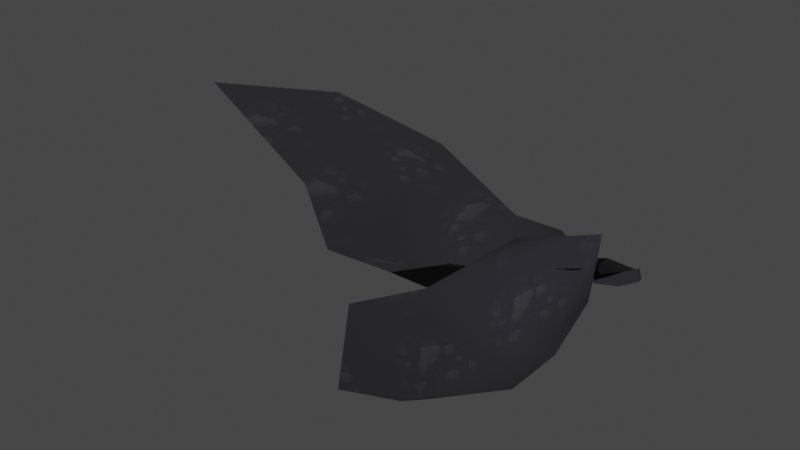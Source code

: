 # Source: ceiling_curve_west.blend  (saved by Blender 3.4.6; exported with 4.5.12 LTS)
import bpy
from mathutils import Matrix  # noqa: F401  (used for matrix-valued properties, if any)

bpy.ops.wm.read_factory_settings(use_empty=True)
scene = bpy.context.scene
scene.name = 'Scene'

# ---- collections
col_collection = bpy.data.collections.new('Collection'); scene.collection.children.link(col_collection)

# ---- images (referenced by path relative to the original .blend; pixels are not part of the script)
import os
ASSET_DIR = os.environ.get("B2B_ASSET_DIR", "")  # directory of the original .blend (textures are referenced by path, not embedded)
HERE = os.path.dirname(os.path.abspath(__file__))  # packed textures are extracted next to this script under _unpacked/

def load_image(name, relpath, width, height, colorspace="sRGB"):
    """Load a texture the original file referenced (path relative to the .blend, or extracted next to this script)."""
    p = next((c for c in (os.path.join(HERE, relpath), os.path.join(ASSET_DIR, relpath)) if relpath and os.path.exists(c)), "")
    if p:
        img = bpy.data.images.load(p, check_existing=True)
        img.name = name
    else:  # same state as the original file: an image datablock whose file is absent (Cycles renders it pink)
        img = bpy.data.images.new(name, width, height)
        img.source = "FILE"
        img.filepath = "//" + (relpath or name)
    img.colorspace_settings.name = colorspace
    return img
img_image_0 = load_image('Image_0', '_unpacked/Image_0.df951193.png', 128, 128, 'sRGB')

# ---- materials (node trees are filled in below, after node groups)
mat_ceiling = bpy.data.materials.new('ceiling')
mat_ceiling.use_backface_culling = True
mat_ceiling.use_transparent_shadow = False

# ---- material node trees
mat_ceiling.use_nodes = True; mat_ceiling.node_tree.nodes.clear()
_N = mat_ceiling.node_tree.nodes; _L = mat_ceiling.node_tree.links
n0 = _N.new('ShaderNodeBsdfPrincipled'); n0.name = 'Principled BSDF'; n0.location = (10, 300)
n0.distribution = 'GGX'
n0.subsurface_method = 'RANDOM_WALK_SKIN'
n0.inputs[2].default_value = 1.0
n0.inputs[27].default_value = (0.0, 0.0, 0.0, 1.0)
n0.inputs[28].default_value = 1.0
n1 = _N.new('ShaderNodeOutputMaterial'); n1.name = 'Material Output'; n1.location = (320, 270)
n2 = _N.new('ShaderNodeTexImage'); n2.name = 'Image Texture'; n2.location = (-440, 210)
n2.label = 'BASE COLOR'
n2.image = img_image_0
_L.new(n0.outputs[0], n1.inputs[0])
_L.new(n2.outputs[0], n0.inputs[0])
_L.new(n2.outputs[1], n0.inputs[4])
n1.is_active_output = True

# ---- world
world_world = bpy.data.worlds.new('World'); scene.world = world_world
world_world.use_nodes = True; world_world.node_tree.nodes.clear()
_N = world_world.node_tree.nodes; _L = world_world.node_tree.links
n0 = _N.new('ShaderNodeOutputWorld'); n0.name = 'World Output'; n0.location = (300, 300)
n1 = _N.new('ShaderNodeBackground'); n1.name = 'Background'; n1.location = (10, 300)
n1.inputs[0].default_value = (0.05088, 0.05088, 0.05088, 1.0)
_L.new(n1.outputs[0], n0.inputs[0])
n0.is_active_output = True
world_world.color = (0.05088, 0.05088, 0.05088)
world_world.use_sun_shadow = False
world_world.sun_shadow_jitter_overblur = 0.0

# ---- meshes
me_rsrc_world_prop_outershell_arcade_ceiling_curve_west_mesh_0 = bpy.data.meshes.new('rsrc.world.prop.outershell.arcade.ceiling_curve_west-Mesh[0]')
me_rsrc_world_prop_outershell_arcade_ceiling_curve_west_mesh_0.from_pydata([(2.774, 0.006239, 3.621), (3.781, -0.5, 4.91), (3.781, -0.5, 4.688), (3.877, 0.006239, 4.691), (3.877, 0.006239, 5.0), (3.284, -0.5, 3.999), (3.5, 0.006239, 3.999), (3.501, -0.5, 4.216), (3.402, -0.5, 4.095), (-0.504, 0.006239, 3.621), (1.034, 0.006239, 3.621), (-0.504, -0.9808, 3.808), (-0.504, -0.5, 3.719), (1.067, -0.5, 3.719), (1.169, -1.752, 3.507), (2.737, -0.5, 3.719), (-0.5889, -1.97, 3.084), (-4.93, -3.381, 4.071), (0.03541, -2.725, 1.827), (-2.0, -3.369, 0.6603), (-6.864, -6.188, 0.2457), (-2.877, -4.208, -0.6947), (-7.858, -7.779, -4.899), (-3.433, -5.379, -5.162), (-1.455, -4.07, -6.245), (-0.9271, -2.818, -3.535), (0.936, -4.027, -6.031), (0.6097, -2.369, -3.811), (2.336, -4.351, -4.926), (1.872, -3.09, -2.709), (0.6725, -2.315, -2.957), (1.782, -1.966, -1.407), (4.395, -3.061, -0.6251), (1.053, -1.849, -1.874), (-0.7511, -2.401, -2.633), (1.116, -1.828, -1.593), (0.6236, -2.163, -1.04), (1.045, -1.728, 0.06058), (1.676, -1.989, 0.928), (2.468, -1.223, 3.094), (3.327, -0.9404, 2.854), (3.693, -1.889, 2.498), (3.093, -1.823, 2.123), (2.316, -1.975, 0.4221), (1.982, -1.579, -0.2053), (1.937, -1.604, -0.4777), (1.678, -3.362, -5.19), (3.125, -4.53, -2.584), (4.16, -3.541, 1.122), (3.789, -2.383, -3.048), (4.594, -2.267, -1.35), (5.804, -3.184, -2.449), (5.099, -2.176, -3.041), (5.761, -2.095, -4.112), (4.561, -1.691, -3.992), (4.556, -1.477, -4.667), (5.734, -2.045, -6.301), (3.299, -2.052, -4.464), (3.189, -2.786, -6.138), (2.032, -4.756, -9.077), (4.148, -2.071, -8.298), (3.736, -3.928, -11.41), (4.756, -3.32, -10.13), (4.357, -1.941, -6.514)], [], [(0, 15, 13), (4, 1, 2), (2, 3, 4), (15, 6, 5), (6, 15, 0), (6, 7, 8), (2, 6, 3), (6, 2, 7), (5, 6, 8), (12, 9, 10), (10, 13, 12), (13, 10, 0), (11, 12, 13), (13, 14, 11), (15, 14, 13), (16, 11, 14), (11, 16, 17), (14, 18, 16), (16, 18, 17), (19, 17, 18), (17, 19, 20), (19, 21, 20), (22, 20, 21), (21, 23, 22), (24, 23, 21), (21, 25, 24), (26, 24, 25), (25, 27, 26), (28, 26, 27), (27, 29, 28), (25, 30, 27), (29, 27, 30), (29, 30, 31), (31, 32, 29), (31, 30, 33), (34, 33, 30), (30, 25, 34), (21, 34, 25), (34, 35, 33), (31, 33, 35), (35, 34, 36), (36, 31, 35), (19, 36, 34), (34, 21, 19), (19, 37, 36), (31, 36, 37), (37, 19, 18), (18, 38, 37), (18, 39, 38), (18, 14, 39), (14, 15, 39), (39, 15, 40), (8, 40, 15), (2, 40, 8), (40, 2, 41), (41, 42, 40), (40, 42, 39), (42, 38, 39), (42, 41, 32), (38, 42, 43), (32, 43, 42), (43, 37, 38), (32, 44, 43), (37, 43, 44), (32, 45, 44), (37, 44, 45), (32, 31, 45), (37, 45, 31), (46, 47, 48), (46, 48, 49), (48, 50, 49), (51, 50, 48), (51, 52, 50), (50, 52, 49), (51, 53, 52), (54, 52, 53), (54, 49, 52), (53, 55, 54), (53, 56, 55), (54, 55, 57), (49, 54, 57), (46, 49, 57), (57, 55, 58), (57, 58, 46), (58, 59, 46), (59, 58, 60), (59, 60, 61), (62, 61, 60), (60, 56, 62), (63, 60, 58), (56, 60, 63), (55, 63, 58), (56, 63, 55)])
me_rsrc_world_prop_outershell_arcade_ceiling_curve_west_mesh_0.polygons.foreach_set('use_smooth', [0, 1, 0, 0, 1, 1, 0, 0, 0, 0, 0, 0, 1, 1, 1, 1, 1, 1, 1, 1, 1, 1, 1, 1, 1, 1, 1, 1, 1, 1, 1, 1, 1, 1, 1, 1, 1, 1, 1, 1, 1, 1, 1, 1, 1, 1, 1, 1, 1, 1, 1, 1, 1, 1, 1, 1, 1, 1, 1, 1, 1, 1, 1, 1, 1, 1, 1, 1, 1, 1, 1, 1, 1, 1, 1, 1, 1, 1, 1, 1, 1, 1, 1, 1, 1, 1, 1, 1, 1, 1, 1, 1, 1])
_uv = me_rsrc_world_prop_outershell_arcade_ceiling_curve_west_mesh_0.uv_layers.new(name='UVMap')
_uv.uv.foreach_set('vector', [0.5613, -0.06313, 0.56, 0.03543, 0.3015, 0.06236, 0.885, -0.02008, 0.8536, 0.07116, 0.8289, 0.06135, 0.8289, 0.06135, 0.8507, -0.03368, 0.885, -0.02008, 0.56, 0.03543, 0.7158, -0.05816, 0.6757, 0.03898, 0.7158, -0.05816, 0.56, 0.03543, 0.5613, -0.06313, 0.7158, -0.05816, 0.7333, 0.04505, 0.7046, 0.04131, 0.8289, 0.06135, 0.7158, -0.05816, 0.8507, -0.03368, 0.7158, -0.05816, 0.8289, 0.06135, 0.7333, 0.04505, 0.6757, 0.03898, 0.7158, -0.05816, 0.7046, 0.04131, 0.05818, 0.08768, 0.05385, -0.01029, 0.292, -0.03508, 0.292, -0.03508, 0.3015, 0.06236, 0.05818, 0.08768, 0.3015, 0.06236, 0.292, -0.03508, 0.5613, -0.06313, 1.146, -0.3342, 1.159, -0.319, 1.122, 0.1973, 1.122, 0.1973, 1.011, 0.1766, 1.146, -0.3342, 1.082, 0.7461, 1.011, 0.1766, 1.122, 0.1973, 0.968, -0.4233, 1.146, -0.3342, 1.011, 0.1766, 1.146, -0.3342, 0.968, -0.4233, 1.157, -1.87, 1.011, 0.1766, 0.6957, -0.2881, 0.968, -0.4233, 0.968, -0.4233, 0.6957, -0.2881, 1.157, -1.87, 0.5084, -1.02, 1.157, -1.87, 0.6957, -0.2881, 1.157, -1.87, 0.5084, -1.02, 0.3896, -2.738, 0.5084, -1.02, 0.2503, -1.384, 0.3896, -2.738, -0.5532, -3.295, 0.3896, -2.738, 0.2503, -1.384, 0.2503, -1.384, -0.5635, -1.758, -0.5532, -3.295, -0.7184, -1.095, -0.5635, -1.758, 0.2503, -1.384, 0.2503, -1.384, -0.1979, -0.7847, -0.7184, -1.095, -0.7363, -0.3004, -0.7184, -1.095, -0.1979, -0.7847, -0.1979, -0.7847, -0.2551, -0.2718, -0.7363, -0.3004, -0.6005, 0.184, -0.7363, -0.3004, -0.2551, -0.2718, -0.2551, -0.2718, -0.1396, 0.1522, -0.6005, 0.184, -0.1979, -0.7847, -0.1083, -0.221, -0.2551, -0.2718, -0.1396, 0.1522, -0.2551, -0.2718, -0.1083, -0.221, -0.1396, 0.1522, -0.1083, -0.221, 0.1488, 0.2079, 0.1488, 0.2079, 0.1562, 1.051, -0.1396, 0.1522, 0.1488, 0.2079, -0.1083, -0.221, 0.09369, -0.04274, -0.02451, -0.6814, 0.09369, -0.04274, -0.1083, -0.221, -0.1083, -0.221, -0.1979, -0.7847, -0.02451, -0.6814, 0.2503, -1.384, -0.02451, -0.6814, -0.1979, -0.7847, -0.02451, -0.6814, 0.1411, -0.01205, 0.09369, -0.04274, 0.1488, 0.2079, 0.09369, -0.04274, 0.1411, -0.01205, 0.1411, -0.01205, -0.02451, -0.6814, 0.2273, -0.1681, 0.2273, -0.1681, 0.1488, 0.2079, 0.1411, -0.01205, 0.5084, -1.02, 0.2273, -0.1681, -0.02451, -0.6814, -0.02451, -0.6814, 0.2503, -1.384, 0.5084, -1.02, 0.5084, -1.02, 0.4295, 0.02315, 0.2273, -0.1681, 0.1488, 0.2079, 0.2273, -0.1681, 0.4295, 0.02315, 0.4295, 0.02315, 0.5084, -1.02, 0.6957, -0.2881, 0.6957, -0.2881, 0.5468, 0.2493, 0.4295, 0.02315, 0.6957, -0.2881, 0.9405, 0.6096, 0.5468, 0.2493, 0.6957, -0.2881, 1.011, 0.1766, 0.9405, 0.6096, 1.011, 0.1766, 1.082, 0.7461, 0.9405, 0.6096, 0.9405, 0.6096, 1.082, 0.7461, 0.8957, 0.8948, 1.13, 0.9768, 0.8957, 0.8948, 1.082, 0.7461, 1.222, 1.121, 0.8957, 0.8948, 1.13, 0.9768, 0.8957, 0.8948, 1.222, 1.121, 0.7715, 0.9675, 0.7715, 0.9675, 0.7259, 0.7604, 0.8957, 0.8948, 0.8957, 0.8948, 0.7259, 0.7604, 0.9405, 0.6096, 0.7259, 0.7604, 0.5468, 0.2493, 0.9405, 0.6096, 0.7259, 0.7604, 0.7715, 0.9675, 0.1562, 1.051, 0.5468, 0.2493, 0.7259, 0.7604, 0.4465, 0.4432, 0.1562, 1.051, 0.4465, 0.4432, 0.7259, 0.7604, 0.4465, 0.4432, 0.4295, 0.02315, 0.5468, 0.2493, 0.1562, 1.051, 0.3708, 0.3277, 0.4465, 0.4432, 0.4295, 0.02315, 0.4465, 0.4432, 0.3708, 0.3277, 0.1562, 1.051, 0.3242, 0.303, 0.3708, 0.3277, 0.4295, 0.02315, 0.3708, 0.3277, 0.3242, 0.303, 0.1562, 1.051, 0.1488, 0.2079, 0.3242, 0.303, 0.4295, 0.02315, 0.3242, 0.303, 0.1488, 0.2079, -0.9313, -1.421, -1.563, -1.037, -2.412, -0.6616, -0.9313, -1.421, -2.412, -0.6616, -1.444, -0.6046, -2.412, -0.6616, -1.843, -0.3357, -1.444, -0.6046, -1.625, 0.07091, -1.843, -0.3357, -2.412, -0.6616, -1.625, 0.07091, -1.466, -0.09739, -1.843, -0.3357, -1.843, -0.3357, -1.466, -0.09739, -1.444, -0.6046, -1.625, 0.07091, -1.233, 0.1834, -1.466, -0.09739, -1.235, -0.2369, -1.466, -0.09739, -1.233, 0.1834, -1.235, -0.2369, -1.444, -0.6046, -1.466, -0.09739, -1.233, 0.1834, -1.079, -0.2046, -1.235, -0.2369, -1.233, 0.1834, -0.7341, 0.2312, -1.079, -0.2046, -1.235, -0.2369, -1.079, -0.2046, -1.11, -0.7267, -1.444, -0.6046, -1.235, -0.2369, -1.11, -0.7267, -0.9313, -1.421, -1.444, -0.6046, -1.11, -0.7267, -1.11, -0.7267, -1.079, -0.2046, -0.7352, -0.7855, -1.11, -0.7267, -0.7352, -0.7855, -0.9313, -1.421, -0.7352, -0.7855, -0.06909, -1.304, -0.9313, -1.421, -0.06909, -1.304, -0.7352, -0.7855, -0.2525, -0.3158, -0.06909, -1.304, -0.2525, -0.3158, 0.4413, -0.5422, 0.1385, -0.1429, 0.4413, -0.5422, -0.2525, -0.3158, -0.2525, -0.3158, -0.7341, 0.2312, 0.1385, -0.1429, -0.6604, -0.2709, -0.2525, -0.3158, -0.7352, -0.7855, -0.7341, 0.2312, -0.2525, -0.3158, -0.6604, -0.2709, -1.079, -0.2046, -0.6604, -0.2709, -0.7352, -0.7855, -0.7341, 0.2312, -0.6604, -0.2709, -1.079, -0.2046])
me_rsrc_world_prop_outershell_arcade_ceiling_curve_west_mesh_0.materials.append(mat_ceiling)
me_rsrc_world_prop_outershell_arcade_ceiling_curve_west_mesh_0.update()
me_rsrc_world_prop_outershell_arcade_ceiling_curve_west_mesh_0.normals_split_custom_set([tuple(v) for v in zip(*[iter([0.0, -0.1904, -0.9817, 0.0, -0.1904, -0.9817, 0.0, -0.1904, -0.9817, 0.9824, -0.1868, -4.421e-05, 0.9824, -0.1868, -4.421e-05, 0.9824, -0.1868, -4.421e-05, 0.9825, -0.186, -0.001369, 0.9825, -0.186, -0.001369, 0.9825, -0.186, -0.001369, 0.4476, -0.1917, -0.8735, 0.4476, -0.1917, -0.8735, 0.4476, -0.1917, -0.8735, 0.4521, -0.2009, -0.8691, 0.4521, -0.2009, -0.8691, 0.4521, -0.2009, -0.8691, 0.7475, -0.2616, -0.6105, 0.7475, -0.2616, -0.6105, 0.7475, -0.2616, -0.6105, 0.8673, -0.1609, -0.4711, 0.8673, -0.1609, -0.4711, 0.8673, -0.1609, -0.4711, 0.84, -0.2136, -0.4988, 0.84, -0.2136, -0.4988, 0.84, -0.2136, -0.4988, 0.6094, -0.2609, -0.7487, 0.6094, -0.2609, -0.7487, 0.6094, -0.2609, -0.7487, 0.0, -0.1904, -0.9817, 0.0, -0.1904, -0.9817, 0.0, -0.1904, -0.9817, 0.0, -0.1904, -0.9817, 0.0, -0.1904, -0.9817, 0.0, -0.1904, -0.9817, 1.511e-07, -0.1904, -0.9817, 1.511e-07, -0.1904, -0.9817, 1.511e-07, -0.1904, -0.9817, -0.08425, 0.309, -0.9473, 0.0, -0.1824, -0.9832, -0.04537, 0.1308, -0.9904, -0.04537, 0.1308, -0.9904, -0.2104, 0.6726, -0.7095, -0.08425, 0.309, -0.9473, -0.1218, 0.7632, -0.6346, -0.2104, 0.6726, -0.7095, -0.04537, 0.1308, -0.9904, -0.1885, 0.7039, -0.6848, -0.08425, 0.309, -0.9473, -0.2104, 0.6726, -0.7095, -0.08425, 0.309, -0.9473, -0.1885, 0.7039, -0.6848, -0.3837, 0.8261, -0.4127, -0.2104, 0.6726, -0.7095, -0.3296, 0.9347, -0.1331, -0.1885, 0.7039, -0.6848, -0.1885, 0.7039, -0.6848, -0.3296, 0.9347, -0.1331, -0.3837, 0.8261, -0.4127, -0.4265, 0.8975, -0.1121, -0.3837, 0.8261, -0.4127, -0.3296, 0.9347, -0.1331, -0.3837, 0.8261, -0.4127, -0.4265, 0.8975, -0.1121, -0.4641, 0.8519, -0.2427, -0.4265, 0.8975, -0.1121, -0.5631, 0.812, -0.1537, -0.4641, 0.8519, -0.2427, -0.4743, 0.8635, -0.1715, -0.4641, 0.8519, -0.2427, -0.5631, 0.812, -0.1537, -0.5631, 0.812, -0.1537, -0.5388, 0.8289, -0.1504, -0.4743, 0.8635, -0.1715, -0.368, 0.8817, -0.2951, -0.5388, 0.8289, -0.1504, -0.5631, 0.812, -0.1537, -0.5631, 0.812, -0.1537, -0.4799, 0.821, -0.3092, -0.368, 0.8817, -0.2951, 0.1995, 0.8428, -0.4999, -0.368, 0.8817, -0.2951, -0.4799, 0.821, -0.3092, -0.4799, 0.821, -0.3092, 0.1181, 0.9306, -0.3464, 0.1995, 0.8428, -0.4999, 0.5726, 0.7196, -0.3928, 0.1995, 0.8428, -0.4999, 0.1181, 0.9306, -0.3464, 0.1181, 0.9306, -0.3464, 0.5623, 0.7158, -0.4141, 0.5726, 0.7196, -0.3928, -0.4799, 0.821, -0.3092, 0.1721, 0.9405, -0.293, 0.1181, 0.9306, -0.3464, 0.5623, 0.7158, -0.4141, 0.1181, 0.9306, -0.3464, 0.1721, 0.9405, -0.293, 0.5623, 0.7158, -0.4141, 0.1721, 0.9405, -0.293, 0.2728, 0.8919, -0.3608, 0.2728, 0.8919, -0.3608, 0.4364, 0.8485, -0.2992, 0.5623, 0.7158, -0.4141, 0.2728, 0.8919, -0.3608, 0.1721, 0.9405, -0.293, 0.07812, 0.9604, -0.2676, -0.4328, 0.8873, -0.1594, 0.07812, 0.9604, -0.2676, 0.1721, 0.9405, -0.293, 0.1721, 0.9405, -0.293, -0.4799, 0.821, -0.3092, -0.4328, 0.8873, -0.1594, -0.5631, 0.812, -0.1537, -0.4328, 0.8873, -0.1594, -0.4799, 0.821, -0.3092, -0.4328, 0.8873, -0.1594, -0.03848, 0.9829, 0.18, 0.07812, 0.9604, -0.2676, 0.2728, 0.8919, -0.3608, 0.07812, 0.9604, -0.2676, -0.03848, 0.9829, 0.18, -0.03848, 0.9829, 0.18, -0.4328, 0.8873, -0.1594, -0.3453, 0.938, 0.0302, -0.3453, 0.938, 0.0302, 0.2728, 0.8919, -0.3608, -0.03848, 0.9829, 0.18, -0.4265, 0.8975, -0.1121, -0.3453, 0.938, 0.0302, -0.4328, 0.8873, -0.1594, -0.4328, 0.8873, -0.1594, -0.5631, 0.812, -0.1537, -0.4265, 0.8975, -0.1121, -0.4265, 0.8975, -0.1121, -0.2594, 0.9621, 0.08376, -0.3453, 0.938, 0.0302, 0.2728, 0.8919, -0.3608, -0.3453, 0.938, 0.0302, -0.2594, 0.9621, 0.08376, -0.2594, 0.9621, 0.08376, -0.4265, 0.8975, -0.1121, -0.3296, 0.9347, -0.1331, -0.3296, 0.9347, -0.1331, -0.1247, 0.99, 0.06541, -0.2594, 0.9621, 0.08376, -0.3296, 0.9347, -0.1331, -0.3597, 0.7799, -0.5123, -0.1247, 0.99, 0.06541, -0.3296, 0.9347, -0.1331, -0.2104, 0.6726, -0.7095, -0.3597, 0.7799, -0.5123, -0.2104, 0.6726, -0.7095, -0.1218, 0.7632, -0.6346, -0.3597, 0.7799, -0.5123, -0.3597, 0.7799, -0.5123, -0.1218, 0.7632, -0.6346, 0.2856, 0.7397, -0.6094, 0.4121, 0.8506, -0.3266, 0.2856, 0.7397, -0.6094, -0.1218, 0.7632, -0.6346, 0.6872, 0.6493, -0.3259, 0.2856, 0.7397, -0.6094, 0.4121, 0.8506, -0.3266, 0.2856, 0.7397, -0.6094, 0.6872, 0.6493, -0.3259, 0.5296, 0.6817, -0.5047, 0.5296, 0.6817, -0.5047, 0.2293, 0.8667, -0.4429, 0.2856, 0.7397, -0.6094, 0.2856, 0.7397, -0.6094, 0.2293, 0.8667, -0.4429, -0.3597, 0.7799, -0.5123, 0.2293, 0.8667, -0.4429, -0.1247, 0.99, 0.06541, -0.3597, 0.7799, -0.5123, 0.2293, 0.8667, -0.4429, 0.5296, 0.6817, -0.5047, 0.4364, 0.8485, -0.2992, -0.1247, 0.99, 0.06541, 0.2293, 0.8667, -0.4429, 0.2597, 0.9615, 0.09001, 0.4364, 0.8485, -0.2992, 0.2597, 0.9615, 0.09001, 0.2293, 0.8667, -0.4429, 0.2597, 0.9615, 0.09001, -0.2594, 0.9621, 0.08376, -0.1247, 0.99, 0.06541, 0.4364, 0.8485, -0.2992, 0.1965, 0.9697, 0.1448, 0.2597, 0.9615, 0.09001, -0.2594, 0.9621, 0.08376, 0.2597, 0.9615, 0.09001, 0.1965, 0.9697, 0.1448, 0.4364, 0.8485, -0.2992, 0.114, 0.9588, -0.2601, 0.1965, 0.9697, 0.1448, -0.2594, 0.9621, 0.08376, 0.1965, 0.9697, 0.1448, 0.114, 0.9588, -0.2601, 0.4364, 0.8485, -0.2992, 0.2728, 0.8919, -0.3608, 0.114, 0.9588, -0.2601, -0.2594, 0.9621, 0.08376, 0.114, 0.9588, -0.2601, 0.2728, 0.8919, -0.3608, -0.6735, 0.7352, -0.076, -0.8786, -0.3396, 0.3358, -0.407, 0.7419, 0.5329, -0.6735, 0.7352, -0.076, -0.407, 0.7419, 0.5329, -0.4575, 0.8415, 0.2874, -0.407, 0.7419, 0.5329, 0.09717, 0.923, 0.3723, -0.4575, 0.8415, 0.2874, 0.7037, 0.6225, 0.3424, 0.09717, 0.923, 0.3723, -0.407, 0.7419, 0.5329, 0.7037, 0.6225, 0.3424, 0.3295, 0.8845, 0.3303, 0.09717, 0.923, 0.3723, 0.09717, 0.923, 0.3723, 0.3295, 0.8845, 0.3303, -0.4575, 0.8415, 0.2874, 0.7037, 0.6225, 0.3424, 0.4422, 0.8683, 0.2249, 0.3295, 0.8845, 0.3303, -0.02984, 0.9364, 0.3496, 0.3295, 0.8845, 0.3303, 0.4422, 0.8683, 0.2249, -0.02984, 0.9364, 0.3496, -0.4575, 0.8415, 0.2874, 0.3295, 0.8845, 0.3303, 0.4422, 0.8683, 0.2249, -0.04808, 0.9985, 0.02538, -0.02984, 0.9364, 0.3496, 0.4422, 0.8683, 0.2249, 0.2501, 0.9518, -0.1775, -0.04808, 0.9985, 0.02538, -0.02984, 0.9364, 0.3496, -0.04808, 0.9985, 0.02538, -0.5495, 0.8329, 0.06639, -0.4575, 0.8415, 0.2874, -0.02984, 0.9364, 0.3496, -0.5495, 0.8329, 0.06639, -0.6735, 0.7352, -0.076, -0.4575, 0.8415, 0.2874, -0.5495, 0.8329, 0.06639, -0.5495, 0.8329, 0.06639, -0.04808, 0.9985, 0.02538, -0.5799, 0.7836, -0.2229, -0.5495, 0.8329, 0.06639, -0.5799, 0.7836, -0.2229, -0.6735, 0.7352, -0.076, -0.5799, 0.7836, -0.2229, -0.6912, 0.6773, -0.2521, -0.6735, 0.7352, -0.076, -0.6912, 0.6773, -0.2521, -0.5799, 0.7836, -0.2229, -0.1915, 0.9326, -0.306, -0.6912, 0.6773, -0.2521, -0.1915, 0.9326, -0.306, -0.4778, 0.7808, -0.4025, 0.2222, 0.8381, -0.4982, -0.4778, 0.7808, -0.4025, -0.1915, 0.9326, -0.306, -0.1915, 0.9326, -0.306, 0.2501, 0.9518, -0.1775, 0.2222, 0.8381, -0.4982, -0.2716, 0.9556, -0.1139, -0.1915, 0.9326, -0.306, -0.5799, 0.7836, -0.2229, 0.2501, 0.9518, -0.1775, -0.1915, 0.9326, -0.306, -0.2716, 0.9556, -0.1139, -0.04808, 0.9985, 0.02538, -0.2716, 0.9556, -0.1139, -0.5799, 0.7836, -0.2229, 0.2501, 0.9518, -0.1775, -0.2716, 0.9556, -0.1139, -0.04808, 0.9985, 0.02538])] * 3)])

# ---- objects
ob_arcade_ceiling_curve_west_mesh_0 = bpy.data.objects.new('arcade.ceiling_curve_west-Mesh[0]', me_rsrc_world_prop_outershell_arcade_ceiling_curve_west_mesh_0)

# ---- transforms, parenting, visibility, modifiers, constraints
ob_arcade_ceiling_curve_west_mesh_0.location = (0.0, 0.0, 0.0)
ob_arcade_ceiling_curve_west_mesh_0.rotation_mode = 'QUATERNION'
ob_arcade_ceiling_curve_west_mesh_0.rotation_quaternion = (0.7071, -0.7071, -1.57e-16, -9.358e-24)

# ---- collection membership
scene.collection.objects.link(ob_arcade_ceiling_curve_west_mesh_0)

# ---- scene / render settings (as saved in the file)
scene.frame_start = 1; scene.frame_end = 250; scene.frame_set(1)
scene.render.engine = 'BLENDER_EEVEE_NEXT'
scene.cycles.sampling_pattern = 'TABULATED_SOBOL'
scene.cycles.use_light_tree = False
scene.view_settings.view_transform = 'Filmic'
bpy.context.view_layer.update()

# ---- added for rendering (the .blend has no active camera and no usable light): camera, sun
cam_auto = bpy.data.cameras.new('AutoCamera')
cam_auto.lens = 50.0
cam_auto.sensor_width = 36.0
cam_auto.clip_end = 1000.0
ob_auto_camera = bpy.data.objects.new('AutoCamera', cam_auto)
scene.collection.objects.link(ob_auto_camera)
ob_auto_camera.location = (20.0005, -28.4381, 20.7087)
ob_auto_camera.rotation_euler = (1.09748, -7.21219e-08, 0.694738)
scene.camera = ob_auto_camera
light_auto_sun = bpy.data.lights.new('AutoSun', 'SUN')
light_auto_sun.energy = 3.0
light_auto_sun.angle = 0.0523599
ob_auto_sun = bpy.data.objects.new('AutoSun', light_auto_sun)
scene.collection.objects.link(ob_auto_sun)
ob_auto_sun.rotation_euler = (0.872665, 0.174533, 0.523599)
bpy.context.view_layer.update()
